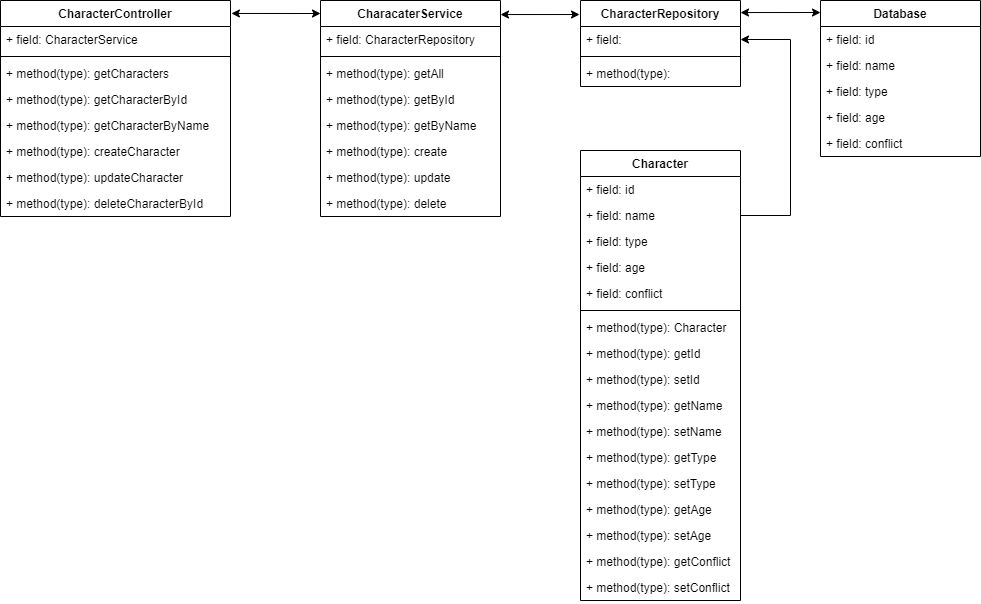

The diagram above was exported from draw.io. Its source (the exported page's mxGraphModel, read from the mxfile embedded in the PNG):
<mxGraphModel dx="2031" dy="1236" grid="1" gridSize="10" guides="1" tooltips="1" connect="1" arrows="1" fold="1" page="1" pageScale="1" pageWidth="827" pageHeight="1169" math="0" shadow="0">
  <root>
    <mxCell id="0" />
    <mxCell id="1" parent="0" />
    <mxCell id="5suQB3cOvbppU35iGOSq-1" value="CharacterRepository" style="swimlane;fontStyle=1;align=center;verticalAlign=top;childLayout=stackLayout;horizontal=1;startSize=26;horizontalStack=0;resizeParent=1;resizeParentMax=0;resizeLast=0;collapsible=1;marginBottom=0;" parent="1" vertex="1">
      <mxGeometry x="880" y="260" width="160" height="86" as="geometry" />
    </mxCell>
    <mxCell id="5suQB3cOvbppU35iGOSq-2" value="+ field: " style="text;strokeColor=none;fillColor=none;align=left;verticalAlign=top;spacingLeft=4;spacingRight=4;overflow=hidden;rotatable=0;points=[[0,0.5],[1,0.5]];portConstraint=eastwest;" parent="5suQB3cOvbppU35iGOSq-1" vertex="1">
      <mxGeometry y="26" width="160" height="26" as="geometry" />
    </mxCell>
    <mxCell id="5suQB3cOvbppU35iGOSq-3" value="" style="line;strokeWidth=1;fillColor=none;align=left;verticalAlign=middle;spacingTop=-1;spacingLeft=3;spacingRight=3;rotatable=0;labelPosition=right;points=[];portConstraint=eastwest;" parent="5suQB3cOvbppU35iGOSq-1" vertex="1">
      <mxGeometry y="52" width="160" height="8" as="geometry" />
    </mxCell>
    <mxCell id="5suQB3cOvbppU35iGOSq-4" value="+ method(type): " style="text;strokeColor=none;fillColor=none;align=left;verticalAlign=top;spacingLeft=4;spacingRight=4;overflow=hidden;rotatable=0;points=[[0,0.5],[1,0.5]];portConstraint=eastwest;" parent="5suQB3cOvbppU35iGOSq-1" vertex="1">
      <mxGeometry y="60" width="160" height="26" as="geometry" />
    </mxCell>
    <mxCell id="5suQB3cOvbppU35iGOSq-5" value="Database" style="swimlane;fontStyle=1;align=center;verticalAlign=top;childLayout=stackLayout;horizontal=1;startSize=26;horizontalStack=0;resizeParent=1;resizeParentMax=0;resizeLast=0;collapsible=1;marginBottom=0;" parent="1" vertex="1">
      <mxGeometry x="1120" y="260" width="160" height="156" as="geometry" />
    </mxCell>
    <mxCell id="5suQB3cOvbppU35iGOSq-6" value="+ field: id" style="text;strokeColor=none;fillColor=none;align=left;verticalAlign=top;spacingLeft=4;spacingRight=4;overflow=hidden;rotatable=0;points=[[0,0.5],[1,0.5]];portConstraint=eastwest;" parent="5suQB3cOvbppU35iGOSq-5" vertex="1">
      <mxGeometry y="26" width="160" height="26" as="geometry" />
    </mxCell>
    <mxCell id="Pe2G_Z6C74tyTODC077U-32" value="+ field: name" style="text;strokeColor=none;fillColor=none;align=left;verticalAlign=top;spacingLeft=4;spacingRight=4;overflow=hidden;rotatable=0;points=[[0,0.5],[1,0.5]];portConstraint=eastwest;" parent="5suQB3cOvbppU35iGOSq-5" vertex="1">
      <mxGeometry y="52" width="160" height="26" as="geometry" />
    </mxCell>
    <mxCell id="Pe2G_Z6C74tyTODC077U-38" value="+ field: type" style="text;strokeColor=none;fillColor=none;align=left;verticalAlign=top;spacingLeft=4;spacingRight=4;overflow=hidden;rotatable=0;points=[[0,0.5],[1,0.5]];portConstraint=eastwest;" parent="5suQB3cOvbppU35iGOSq-5" vertex="1">
      <mxGeometry y="78" width="160" height="26" as="geometry" />
    </mxCell>
    <mxCell id="Pe2G_Z6C74tyTODC077U-39" value="+ field: age" style="text;strokeColor=none;fillColor=none;align=left;verticalAlign=top;spacingLeft=4;spacingRight=4;overflow=hidden;rotatable=0;points=[[0,0.5],[1,0.5]];portConstraint=eastwest;" parent="5suQB3cOvbppU35iGOSq-5" vertex="1">
      <mxGeometry y="104" width="160" height="26" as="geometry" />
    </mxCell>
    <mxCell id="Pe2G_Z6C74tyTODC077U-40" value="+ field: conflict" style="text;strokeColor=none;fillColor=none;align=left;verticalAlign=top;spacingLeft=4;spacingRight=4;overflow=hidden;rotatable=0;points=[[0,0.5],[1,0.5]];portConstraint=eastwest;" parent="5suQB3cOvbppU35iGOSq-5" vertex="1">
      <mxGeometry y="130" width="160" height="26" as="geometry" />
    </mxCell>
    <mxCell id="5suQB3cOvbppU35iGOSq-9" value="CharacaterService" style="swimlane;fontStyle=1;align=center;verticalAlign=top;childLayout=stackLayout;horizontal=1;startSize=26;horizontalStack=0;resizeParent=1;resizeParentMax=0;resizeLast=0;collapsible=1;marginBottom=0;" parent="1" vertex="1">
      <mxGeometry x="620" y="260" width="180" height="216" as="geometry" />
    </mxCell>
    <mxCell id="5suQB3cOvbppU35iGOSq-10" value="+ field: CharacterRepository" style="text;strokeColor=none;fillColor=none;align=left;verticalAlign=top;spacingLeft=4;spacingRight=4;overflow=hidden;rotatable=0;points=[[0,0.5],[1,0.5]];portConstraint=eastwest;" parent="5suQB3cOvbppU35iGOSq-9" vertex="1">
      <mxGeometry y="26" width="180" height="26" as="geometry" />
    </mxCell>
    <mxCell id="5suQB3cOvbppU35iGOSq-11" value="" style="line;strokeWidth=1;fillColor=none;align=left;verticalAlign=middle;spacingTop=-1;spacingLeft=3;spacingRight=3;rotatable=0;labelPosition=right;points=[];portConstraint=eastwest;" parent="5suQB3cOvbppU35iGOSq-9" vertex="1">
      <mxGeometry y="52" width="180" height="8" as="geometry" />
    </mxCell>
    <mxCell id="5suQB3cOvbppU35iGOSq-12" value="+ method(type): getAll" style="text;strokeColor=none;fillColor=none;align=left;verticalAlign=top;spacingLeft=4;spacingRight=4;overflow=hidden;rotatable=0;points=[[0,0.5],[1,0.5]];portConstraint=eastwest;" parent="5suQB3cOvbppU35iGOSq-9" vertex="1">
      <mxGeometry y="60" width="180" height="26" as="geometry" />
    </mxCell>
    <mxCell id="Pe2G_Z6C74tyTODC077U-18" value="+ method(type): getById" style="text;strokeColor=none;fillColor=none;align=left;verticalAlign=top;spacingLeft=4;spacingRight=4;overflow=hidden;rotatable=0;points=[[0,0.5],[1,0.5]];portConstraint=eastwest;" parent="5suQB3cOvbppU35iGOSq-9" vertex="1">
      <mxGeometry y="86" width="180" height="26" as="geometry" />
    </mxCell>
    <mxCell id="Pe2G_Z6C74tyTODC077U-20" value="+ method(type): getByName" style="text;strokeColor=none;fillColor=none;align=left;verticalAlign=top;spacingLeft=4;spacingRight=4;overflow=hidden;rotatable=0;points=[[0,0.5],[1,0.5]];portConstraint=eastwest;" parent="5suQB3cOvbppU35iGOSq-9" vertex="1">
      <mxGeometry y="112" width="180" height="26" as="geometry" />
    </mxCell>
    <mxCell id="Pe2G_Z6C74tyTODC077U-21" value="+ method(type): create" style="text;strokeColor=none;fillColor=none;align=left;verticalAlign=top;spacingLeft=4;spacingRight=4;overflow=hidden;rotatable=0;points=[[0,0.5],[1,0.5]];portConstraint=eastwest;" parent="5suQB3cOvbppU35iGOSq-9" vertex="1">
      <mxGeometry y="138" width="180" height="26" as="geometry" />
    </mxCell>
    <mxCell id="Pe2G_Z6C74tyTODC077U-22" value="+ method(type): update" style="text;strokeColor=none;fillColor=none;align=left;verticalAlign=top;spacingLeft=4;spacingRight=4;overflow=hidden;rotatable=0;points=[[0,0.5],[1,0.5]];portConstraint=eastwest;" parent="5suQB3cOvbppU35iGOSq-9" vertex="1">
      <mxGeometry y="164" width="180" height="26" as="geometry" />
    </mxCell>
    <mxCell id="Pe2G_Z6C74tyTODC077U-23" value="+ method(type): delete" style="text;strokeColor=none;fillColor=none;align=left;verticalAlign=top;spacingLeft=4;spacingRight=4;overflow=hidden;rotatable=0;points=[[0,0.5],[1,0.5]];portConstraint=eastwest;" parent="5suQB3cOvbppU35iGOSq-9" vertex="1">
      <mxGeometry y="190" width="180" height="26" as="geometry" />
    </mxCell>
    <mxCell id="5suQB3cOvbppU35iGOSq-13" value="CharacterController" style="swimlane;fontStyle=1;align=center;verticalAlign=top;childLayout=stackLayout;horizontal=1;startSize=26;horizontalStack=0;resizeParent=1;resizeParentMax=0;resizeLast=0;collapsible=1;marginBottom=0;" parent="1" vertex="1">
      <mxGeometry x="300" y="260" width="230" height="216" as="geometry" />
    </mxCell>
    <mxCell id="5suQB3cOvbppU35iGOSq-14" value="+ field: CharacterService" style="text;strokeColor=none;fillColor=none;align=left;verticalAlign=top;spacingLeft=4;spacingRight=4;overflow=hidden;rotatable=0;points=[[0,0.5],[1,0.5]];portConstraint=eastwest;" parent="5suQB3cOvbppU35iGOSq-13" vertex="1">
      <mxGeometry y="26" width="230" height="26" as="geometry" />
    </mxCell>
    <mxCell id="5suQB3cOvbppU35iGOSq-15" value="" style="line;strokeWidth=1;fillColor=none;align=left;verticalAlign=middle;spacingTop=-1;spacingLeft=3;spacingRight=3;rotatable=0;labelPosition=right;points=[];portConstraint=eastwest;" parent="5suQB3cOvbppU35iGOSq-13" vertex="1">
      <mxGeometry y="52" width="230" height="8" as="geometry" />
    </mxCell>
    <mxCell id="5suQB3cOvbppU35iGOSq-16" value="+ method(type): getCharacters" style="text;strokeColor=none;fillColor=none;align=left;verticalAlign=top;spacingLeft=4;spacingRight=4;overflow=hidden;rotatable=0;points=[[0,0.5],[1,0.5]];portConstraint=eastwest;" parent="5suQB3cOvbppU35iGOSq-13" vertex="1">
      <mxGeometry y="60" width="230" height="26" as="geometry" />
    </mxCell>
    <mxCell id="Pe2G_Z6C74tyTODC077U-1" value="+ method(type): getCharacterById" style="text;strokeColor=none;fillColor=none;align=left;verticalAlign=top;spacingLeft=4;spacingRight=4;overflow=hidden;rotatable=0;points=[[0,0.5],[1,0.5]];portConstraint=eastwest;" parent="5suQB3cOvbppU35iGOSq-13" vertex="1">
      <mxGeometry y="86" width="230" height="26" as="geometry" />
    </mxCell>
    <mxCell id="Pe2G_Z6C74tyTODC077U-5" value="+ method(type): getCharacterByName" style="text;strokeColor=none;fillColor=none;align=left;verticalAlign=top;spacingLeft=4;spacingRight=4;overflow=hidden;rotatable=0;points=[[0,0.5],[1,0.5]];portConstraint=eastwest;" parent="5suQB3cOvbppU35iGOSq-13" vertex="1">
      <mxGeometry y="112" width="230" height="26" as="geometry" />
    </mxCell>
    <mxCell id="Pe2G_Z6C74tyTODC077U-2" value="+ method(type): createCharacter" style="text;strokeColor=none;fillColor=none;align=left;verticalAlign=top;spacingLeft=4;spacingRight=4;overflow=hidden;rotatable=0;points=[[0,0.5],[1,0.5]];portConstraint=eastwest;" parent="5suQB3cOvbppU35iGOSq-13" vertex="1">
      <mxGeometry y="138" width="230" height="26" as="geometry" />
    </mxCell>
    <mxCell id="Pe2G_Z6C74tyTODC077U-6" value="+ method(type): updateCharacter" style="text;strokeColor=none;fillColor=none;align=left;verticalAlign=top;spacingLeft=4;spacingRight=4;overflow=hidden;rotatable=0;points=[[0,0.5],[1,0.5]];portConstraint=eastwest;" parent="5suQB3cOvbppU35iGOSq-13" vertex="1">
      <mxGeometry y="164" width="230" height="26" as="geometry" />
    </mxCell>
    <mxCell id="Pe2G_Z6C74tyTODC077U-7" value="+ method(type): deleteCharacterById" style="text;strokeColor=none;fillColor=none;align=left;verticalAlign=top;spacingLeft=4;spacingRight=4;overflow=hidden;rotatable=0;points=[[0,0.5],[1,0.5]];portConstraint=eastwest;" parent="5suQB3cOvbppU35iGOSq-13" vertex="1">
      <mxGeometry y="190" width="230" height="26" as="geometry" />
    </mxCell>
    <mxCell id="5suQB3cOvbppU35iGOSq-17" value="Character" style="swimlane;fontStyle=1;align=center;verticalAlign=top;childLayout=stackLayout;horizontal=1;startSize=26;horizontalStack=0;resizeParent=1;resizeParentMax=0;resizeLast=0;collapsible=1;marginBottom=0;" parent="1" vertex="1">
      <mxGeometry x="880" y="410" width="160" height="450" as="geometry" />
    </mxCell>
    <mxCell id="5suQB3cOvbppU35iGOSq-18" value="+ field: id" style="text;strokeColor=none;fillColor=none;align=left;verticalAlign=top;spacingLeft=4;spacingRight=4;overflow=hidden;rotatable=0;points=[[0,0.5],[1,0.5]];portConstraint=eastwest;" parent="5suQB3cOvbppU35iGOSq-17" vertex="1">
      <mxGeometry y="26" width="160" height="26" as="geometry" />
    </mxCell>
    <mxCell id="Pe2G_Z6C74tyTODC077U-25" value="+ field: name" style="text;strokeColor=none;fillColor=none;align=left;verticalAlign=top;spacingLeft=4;spacingRight=4;overflow=hidden;rotatable=0;points=[[0,0.5],[1,0.5]];portConstraint=eastwest;" parent="5suQB3cOvbppU35iGOSq-17" vertex="1">
      <mxGeometry y="52" width="160" height="26" as="geometry" />
    </mxCell>
    <mxCell id="Pe2G_Z6C74tyTODC077U-24" value="+ field: type" style="text;strokeColor=none;fillColor=none;align=left;verticalAlign=top;spacingLeft=4;spacingRight=4;overflow=hidden;rotatable=0;points=[[0,0.5],[1,0.5]];portConstraint=eastwest;" parent="5suQB3cOvbppU35iGOSq-17" vertex="1">
      <mxGeometry y="78" width="160" height="26" as="geometry" />
    </mxCell>
    <mxCell id="Pe2G_Z6C74tyTODC077U-26" value="+ field: age" style="text;strokeColor=none;fillColor=none;align=left;verticalAlign=top;spacingLeft=4;spacingRight=4;overflow=hidden;rotatable=0;points=[[0,0.5],[1,0.5]];portConstraint=eastwest;" parent="5suQB3cOvbppU35iGOSq-17" vertex="1">
      <mxGeometry y="104" width="160" height="26" as="geometry" />
    </mxCell>
    <mxCell id="Pe2G_Z6C74tyTODC077U-27" value="+ field: conflict" style="text;strokeColor=none;fillColor=none;align=left;verticalAlign=top;spacingLeft=4;spacingRight=4;overflow=hidden;rotatable=0;points=[[0,0.5],[1,0.5]];portConstraint=eastwest;" parent="5suQB3cOvbppU35iGOSq-17" vertex="1">
      <mxGeometry y="130" width="160" height="26" as="geometry" />
    </mxCell>
    <mxCell id="5suQB3cOvbppU35iGOSq-19" value="" style="line;strokeWidth=1;fillColor=none;align=left;verticalAlign=middle;spacingTop=-1;spacingLeft=3;spacingRight=3;rotatable=0;labelPosition=right;points=[];portConstraint=eastwest;" parent="5suQB3cOvbppU35iGOSq-17" vertex="1">
      <mxGeometry y="156" width="160" height="8" as="geometry" />
    </mxCell>
    <mxCell id="Pe2G_Z6C74tyTODC077U-31" value="+ method(type): Character" style="text;strokeColor=none;fillColor=none;align=left;verticalAlign=top;spacingLeft=4;spacingRight=4;overflow=hidden;rotatable=0;points=[[0,0.5],[1,0.5]];portConstraint=eastwest;" parent="5suQB3cOvbppU35iGOSq-17" vertex="1">
      <mxGeometry y="164" width="160" height="26" as="geometry" />
    </mxCell>
    <mxCell id="5suQB3cOvbppU35iGOSq-20" value="+ method(type): getId" style="text;strokeColor=none;fillColor=none;align=left;verticalAlign=top;spacingLeft=4;spacingRight=4;overflow=hidden;rotatable=0;points=[[0,0.5],[1,0.5]];portConstraint=eastwest;" parent="5suQB3cOvbppU35iGOSq-17" vertex="1">
      <mxGeometry y="190" width="160" height="26" as="geometry" />
    </mxCell>
    <mxCell id="Pe2G_Z6C74tyTODC077U-28" value="+ method(type): setId" style="text;strokeColor=none;fillColor=none;align=left;verticalAlign=top;spacingLeft=4;spacingRight=4;overflow=hidden;rotatable=0;points=[[0,0.5],[1,0.5]];portConstraint=eastwest;" parent="5suQB3cOvbppU35iGOSq-17" vertex="1">
      <mxGeometry y="216" width="160" height="26" as="geometry" />
    </mxCell>
    <mxCell id="Pe2G_Z6C74tyTODC077U-29" value="+ method(type): getName" style="text;strokeColor=none;fillColor=none;align=left;verticalAlign=top;spacingLeft=4;spacingRight=4;overflow=hidden;rotatable=0;points=[[0,0.5],[1,0.5]];portConstraint=eastwest;" parent="5suQB3cOvbppU35iGOSq-17" vertex="1">
      <mxGeometry y="242" width="160" height="26" as="geometry" />
    </mxCell>
    <mxCell id="Pe2G_Z6C74tyTODC077U-30" value="+ method(type): setName" style="text;strokeColor=none;fillColor=none;align=left;verticalAlign=top;spacingLeft=4;spacingRight=4;overflow=hidden;rotatable=0;points=[[0,0.5],[1,0.5]];portConstraint=eastwest;" parent="5suQB3cOvbppU35iGOSq-17" vertex="1">
      <mxGeometry y="268" width="160" height="26" as="geometry" />
    </mxCell>
    <mxCell id="Pe2G_Z6C74tyTODC077U-41" value="+ method(type): getType" style="text;strokeColor=none;fillColor=none;align=left;verticalAlign=top;spacingLeft=4;spacingRight=4;overflow=hidden;rotatable=0;points=[[0,0.5],[1,0.5]];portConstraint=eastwest;" parent="5suQB3cOvbppU35iGOSq-17" vertex="1">
      <mxGeometry y="294" width="160" height="26" as="geometry" />
    </mxCell>
    <mxCell id="Pe2G_Z6C74tyTODC077U-42" value="+ method(type): setType" style="text;strokeColor=none;fillColor=none;align=left;verticalAlign=top;spacingLeft=4;spacingRight=4;overflow=hidden;rotatable=0;points=[[0,0.5],[1,0.5]];portConstraint=eastwest;" parent="5suQB3cOvbppU35iGOSq-17" vertex="1">
      <mxGeometry y="320" width="160" height="26" as="geometry" />
    </mxCell>
    <mxCell id="Pe2G_Z6C74tyTODC077U-43" value="+ method(type): getAge" style="text;strokeColor=none;fillColor=none;align=left;verticalAlign=top;spacingLeft=4;spacingRight=4;overflow=hidden;rotatable=0;points=[[0,0.5],[1,0.5]];portConstraint=eastwest;" parent="5suQB3cOvbppU35iGOSq-17" vertex="1">
      <mxGeometry y="346" width="160" height="26" as="geometry" />
    </mxCell>
    <mxCell id="Pe2G_Z6C74tyTODC077U-44" value="+ method(type): setAge" style="text;strokeColor=none;fillColor=none;align=left;verticalAlign=top;spacingLeft=4;spacingRight=4;overflow=hidden;rotatable=0;points=[[0,0.5],[1,0.5]];portConstraint=eastwest;" parent="5suQB3cOvbppU35iGOSq-17" vertex="1">
      <mxGeometry y="372" width="160" height="26" as="geometry" />
    </mxCell>
    <mxCell id="Pe2G_Z6C74tyTODC077U-45" value="+ method(type): getConflict" style="text;strokeColor=none;fillColor=none;align=left;verticalAlign=top;spacingLeft=4;spacingRight=4;overflow=hidden;rotatable=0;points=[[0,0.5],[1,0.5]];portConstraint=eastwest;" parent="5suQB3cOvbppU35iGOSq-17" vertex="1">
      <mxGeometry y="398" width="160" height="26" as="geometry" />
    </mxCell>
    <mxCell id="Pe2G_Z6C74tyTODC077U-46" value="+ method(type): setConflict" style="text;strokeColor=none;fillColor=none;align=left;verticalAlign=top;spacingLeft=4;spacingRight=4;overflow=hidden;rotatable=0;points=[[0,0.5],[1,0.5]];portConstraint=eastwest;" parent="5suQB3cOvbppU35iGOSq-17" vertex="1">
      <mxGeometry y="424" width="160" height="26" as="geometry" />
    </mxCell>
    <mxCell id="8EGKFcjPtPFtnXMrEGg--1" value="" style="endArrow=classic;startArrow=classic;html=1;rounded=0;exitX=1.004;exitY=0.06;exitDx=0;exitDy=0;exitPerimeter=0;" edge="1" parent="1" source="5suQB3cOvbppU35iGOSq-13">
      <mxGeometry width="50" height="50" relative="1" as="geometry">
        <mxPoint x="700" y="470" as="sourcePoint" />
        <mxPoint x="620" y="273" as="targetPoint" />
      </mxGeometry>
    </mxCell>
    <mxCell id="8EGKFcjPtPFtnXMrEGg--2" value="" style="endArrow=classic;startArrow=classic;html=1;rounded=0;entryX=-0.006;entryY=0.163;entryDx=0;entryDy=0;entryPerimeter=0;exitX=1;exitY=0.065;exitDx=0;exitDy=0;exitPerimeter=0;" edge="1" parent="1" source="5suQB3cOvbppU35iGOSq-9" target="5suQB3cOvbppU35iGOSq-1">
      <mxGeometry width="50" height="50" relative="1" as="geometry">
        <mxPoint x="700" y="470" as="sourcePoint" />
        <mxPoint x="750" y="420" as="targetPoint" />
      </mxGeometry>
    </mxCell>
    <mxCell id="8EGKFcjPtPFtnXMrEGg--3" value="" style="endArrow=classic;startArrow=classic;html=1;rounded=0;entryX=0;entryY=0.077;entryDx=0;entryDy=0;entryPerimeter=0;exitX=1;exitY=0.14;exitDx=0;exitDy=0;exitPerimeter=0;" edge="1" parent="1" source="5suQB3cOvbppU35iGOSq-1" target="5suQB3cOvbppU35iGOSq-5">
      <mxGeometry width="50" height="50" relative="1" as="geometry">
        <mxPoint x="700" y="470" as="sourcePoint" />
        <mxPoint x="750" y="420" as="targetPoint" />
      </mxGeometry>
    </mxCell>
    <mxCell id="8EGKFcjPtPFtnXMrEGg--4" value="" style="endArrow=classic;html=1;rounded=0;entryX=1;entryY=0.5;entryDx=0;entryDy=0;exitX=1;exitY=0.5;exitDx=0;exitDy=0;" edge="1" parent="1" source="Pe2G_Z6C74tyTODC077U-25" target="5suQB3cOvbppU35iGOSq-2">
      <mxGeometry width="50" height="50" relative="1" as="geometry">
        <mxPoint x="700" y="470" as="sourcePoint" />
        <mxPoint x="750" y="420" as="targetPoint" />
        <Array as="points">
          <mxPoint x="1090" y="475" />
          <mxPoint x="1090" y="299" />
        </Array>
      </mxGeometry>
    </mxCell>
  </root>
</mxGraphModel>